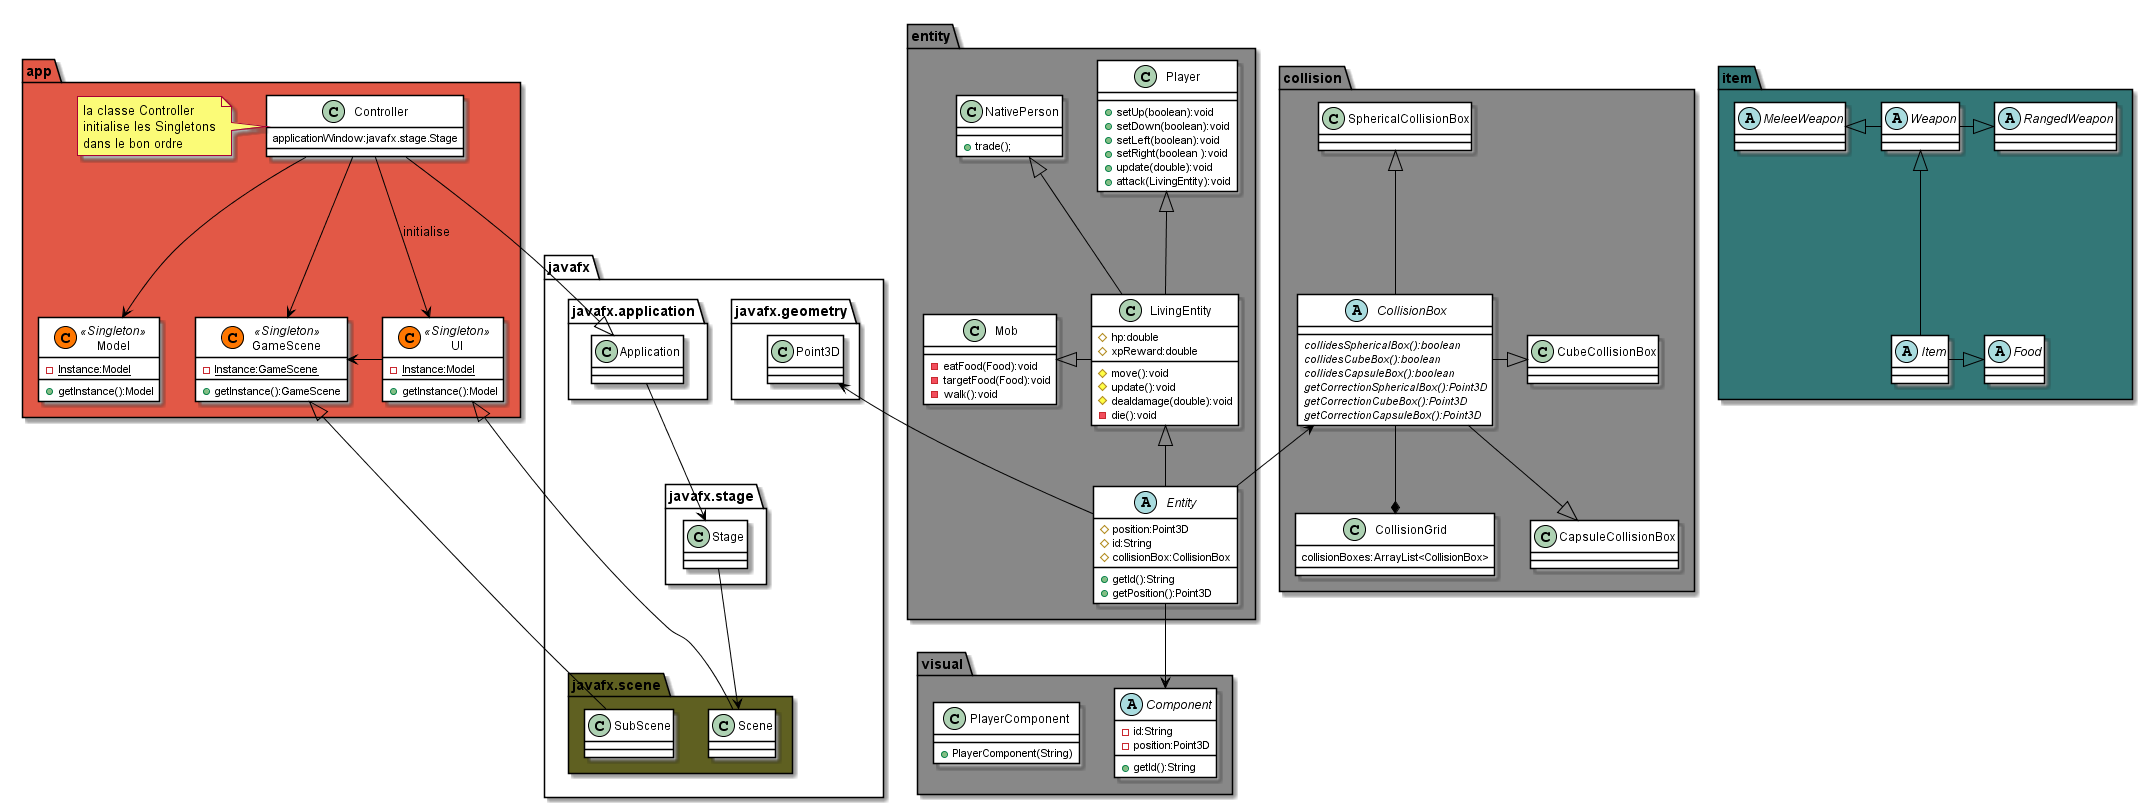

The diagram above was rendered by PlantUML. Its source (embedded in the PNG):
@startuml
skinparam class {
    BackgroundColor #ffffff
    ArrowColor #000000
    BorderColor #000000
}
skinparam stereotypeCBackgroundColor<<Singleton>> #FF7700
package javafx{
    package javafx.scene #5f6021{
        class Scene
        class SubScene
    }
    package javafx.geometry{
        class Point3D
    }
    package javafx.application{
        class Application
    }
    package javafx.stage{
        class Stage
    }
    Stage --> Scene
    Application --> Stage
}


package app #e25846{
    class Model<<Singleton>>{
        - {static} Instance:Model
        + getInstance():Model
    }
    class UI<<Singleton>>{
        - {static} Instance:Model
        + getInstance():Model
    }
    UI <|-- Scene
    class GameScene<<Singleton>>{
        - {static} Instance:GameScene
        + getInstance():GameScene
    }
    GameScene <|-- SubScene
    UI -right-> GameScene
    class Controller{
        applicationWindow:javafx.stage.Stage
    }
    note left:la classe Controller\ninitialise les Singletons\ndans le bon ordre
    Controller --> UI: "initialise"
    Controller --> GameScene
    Controller --> Model
    Controller --|> Application
}
package entity #888888{
    abstract class Entity{
        # position:Point3D
        # id:String
        # collisionBox:CollisionBox
        + getId():String
        + getPosition():Point3D
    }
    Point3D <-- Entity
    LivingEntity <|-down- Entity
    class LivingEntity{
        # hp:double
        # xpReward:double
        # move():void
        # update():void
        # dealdamage(double):void
        - die():void
    }
    class Mob{
        - eatFood(Food):void
        - targetFood(Food):void
        - walk():void
        
    }
    Mob <|-right- LivingEntity
    Player <|-down- LivingEntity
    class Player{
        + setUp(boolean):void
        + setDown(boolean):void
        + setLeft(boolean):void
        + setRight(boolean ):void
        + update(double):void
        + attack(LivingEntity):void
    }
    class NativePerson{
        + trade();
    }
    NativePerson <|-- LivingEntity
}

package collision #888888{
    class CollisionGrid{
        collisionBoxes:ArrayList<CollisionBox>
    }
    CollisionGrid *-up- CollisionBox
    abstract class CollisionBox{

        {abstract}collidesSphericalBox():boolean
        {abstract}collidesCubeBox():boolean
        {abstract}collidesCapsuleBox():boolean
        
        {abstract}getCorrectionSphericalBox():Point3D
        {abstract}getCorrectionCubeBox():Point3D
        {abstract}getCorrectionCapsuleBox():Point3D

    }
    class SphericalCollisionBox{

    }
    SphericalCollisionBox <|-down- CollisionBox
    class CapsuleCollisionBox{

    }
    CollisionBox --|> CapsuleCollisionBox
    CubeCollisionBox <|-left- CollisionBox
}
CollisionBox <-- Entity

package visual #888888{
    abstract class Component{
        - id:String
        + getId():String
        - position:Point3D
    }
    class PlayerComponent{
        + PlayerComponent(String)
    }
}

Entity-->Component
package item #337777{
    abstract class Item{
    }
    abstract class Weapon{
        
    }
    Weapon <|-- Item
    abstract class MeleeWeapon{

    }
    MeleeWeapon <|-right-Weapon
    abstract class RangedWeapon{

    }
    RangedWeapon <|-left- Weapon
    abstract class Food{

    }
    Food <|-left- Item
}

@enduml